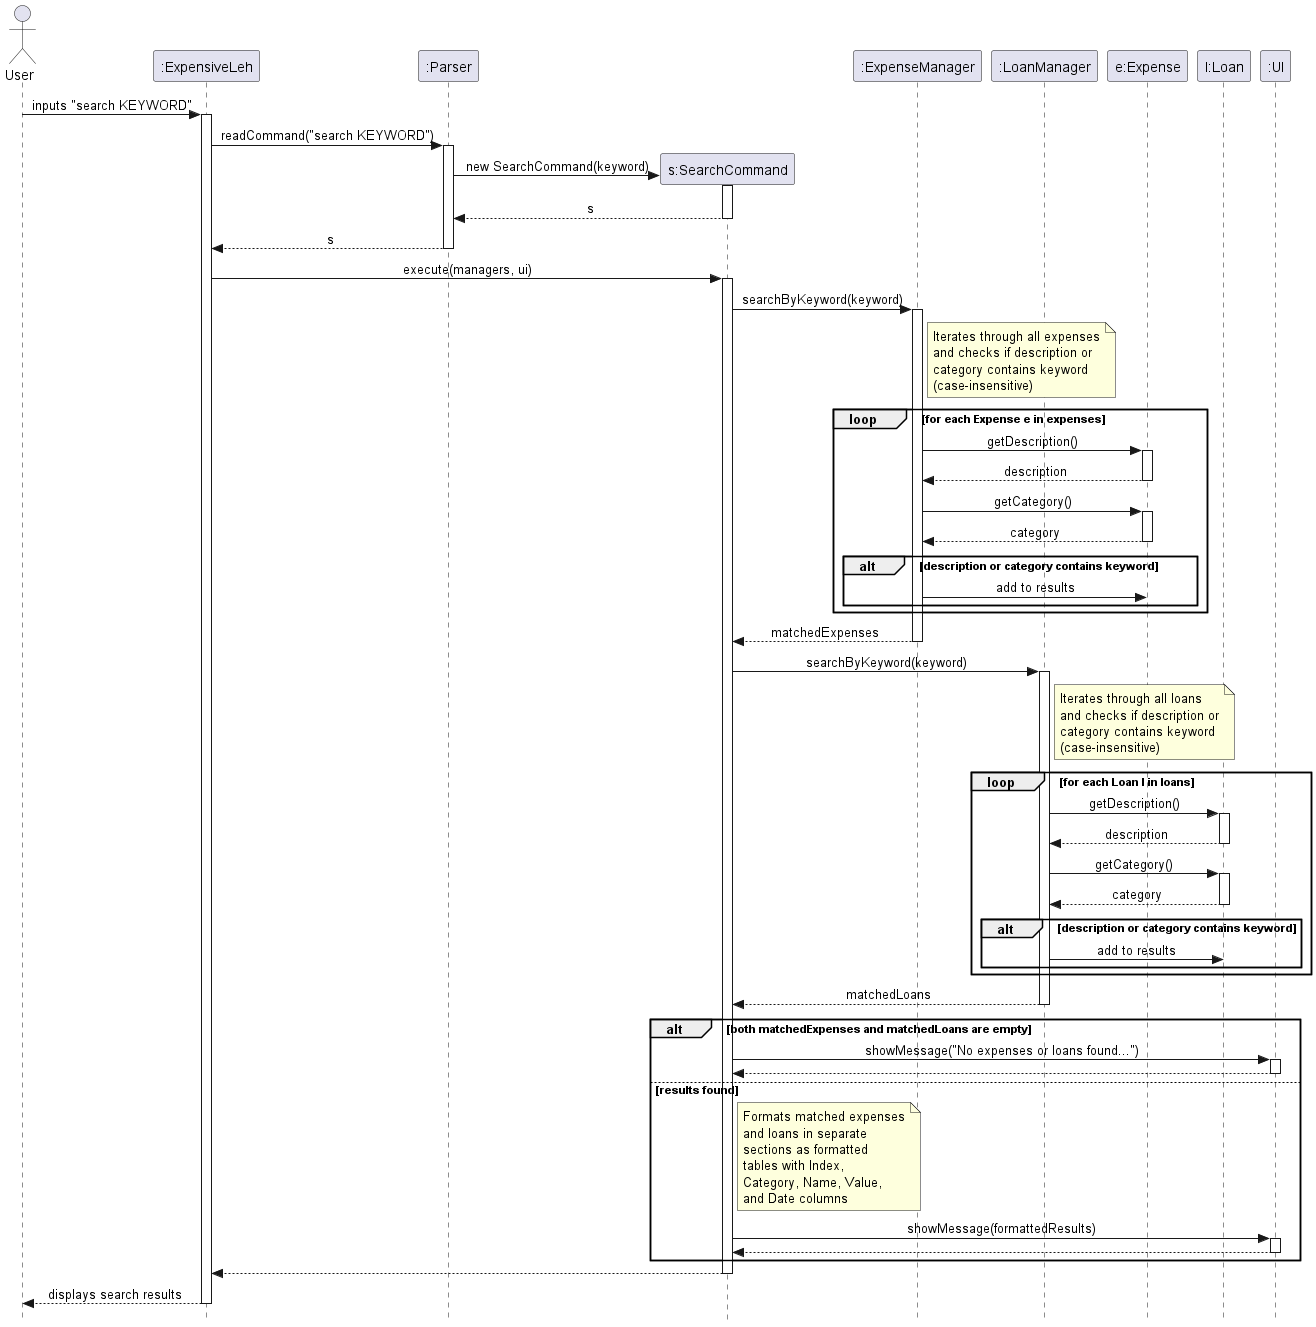

The diagram above was rendered by PlantUML. Its source (embedded in the PNG):
@startuml SearchCommandSequenceDiagram
skinparam Style strictuml
skinparam SequenceMessageAlignment center

actor User
participant ":ExpensiveLeh" as Main
participant ":Parser" as Parser
participant "s:SearchCommand" as SearchCommand
participant ":ExpenseManager" as ExpenseManager
participant ":LoanManager" as LoanManager
participant "e:Expense" as Expense
participant "l:Loan" as Loan
participant ":UI" as UI

User -> Main : inputs "search KEYWORD"
activate Main

Main -> Parser : readCommand("search KEYWORD")
activate Parser

create SearchCommand
Parser -> SearchCommand : new SearchCommand(keyword)
activate SearchCommand
SearchCommand --> Parser : s
deactivate SearchCommand

Parser --> Main : s
deactivate Parser

Main -> SearchCommand : execute(managers, ui)
activate SearchCommand

SearchCommand -> ExpenseManager : searchByKeyword(keyword)
activate ExpenseManager

note right of ExpenseManager
    Iterates through all expenses
    and checks if description or
    category contains keyword
    (case-insensitive)
end note

loop for each Expense e in expenses
    ExpenseManager -> Expense : getDescription()
    activate Expense
    Expense --> ExpenseManager : description
    deactivate Expense

    ExpenseManager -> Expense : getCategory()
    activate Expense
    Expense --> ExpenseManager : category
    deactivate Expense

    alt description or category contains keyword
        ExpenseManager -> Expense : add to results
    end
end

ExpenseManager --> SearchCommand : matchedExpenses
deactivate ExpenseManager

SearchCommand -> LoanManager : searchByKeyword(keyword)
activate LoanManager

note right of LoanManager
    Iterates through all loans
    and checks if description or
    category contains keyword
    (case-insensitive)
end note

loop for each Loan l in loans
    LoanManager -> Loan : getDescription()
    activate Loan
    Loan --> LoanManager : description
    deactivate Loan

    LoanManager -> Loan : getCategory()
    activate Loan
    Loan --> LoanManager : category
    deactivate Loan

    alt description or category contains keyword
        LoanManager -> Loan : add to results
    end
end

LoanManager --> SearchCommand : matchedLoans
deactivate LoanManager

alt both matchedExpenses and matchedLoans are empty
    SearchCommand -> UI : showMessage("No expenses or loans found...")
    activate UI
    UI --> SearchCommand
    deactivate UI
else results found
    note right of SearchCommand
        Formats matched expenses
        and loans in separate
        sections as formatted
        tables with Index,
        Category, Name, Value,
        and Date columns
    end note

    SearchCommand -> UI : showMessage(formattedResults)
    activate UI
    UI --> SearchCommand
    deactivate UI
end

SearchCommand --> Main
deactivate SearchCommand

Main --> User : displays search results
deactivate Main

@enduml